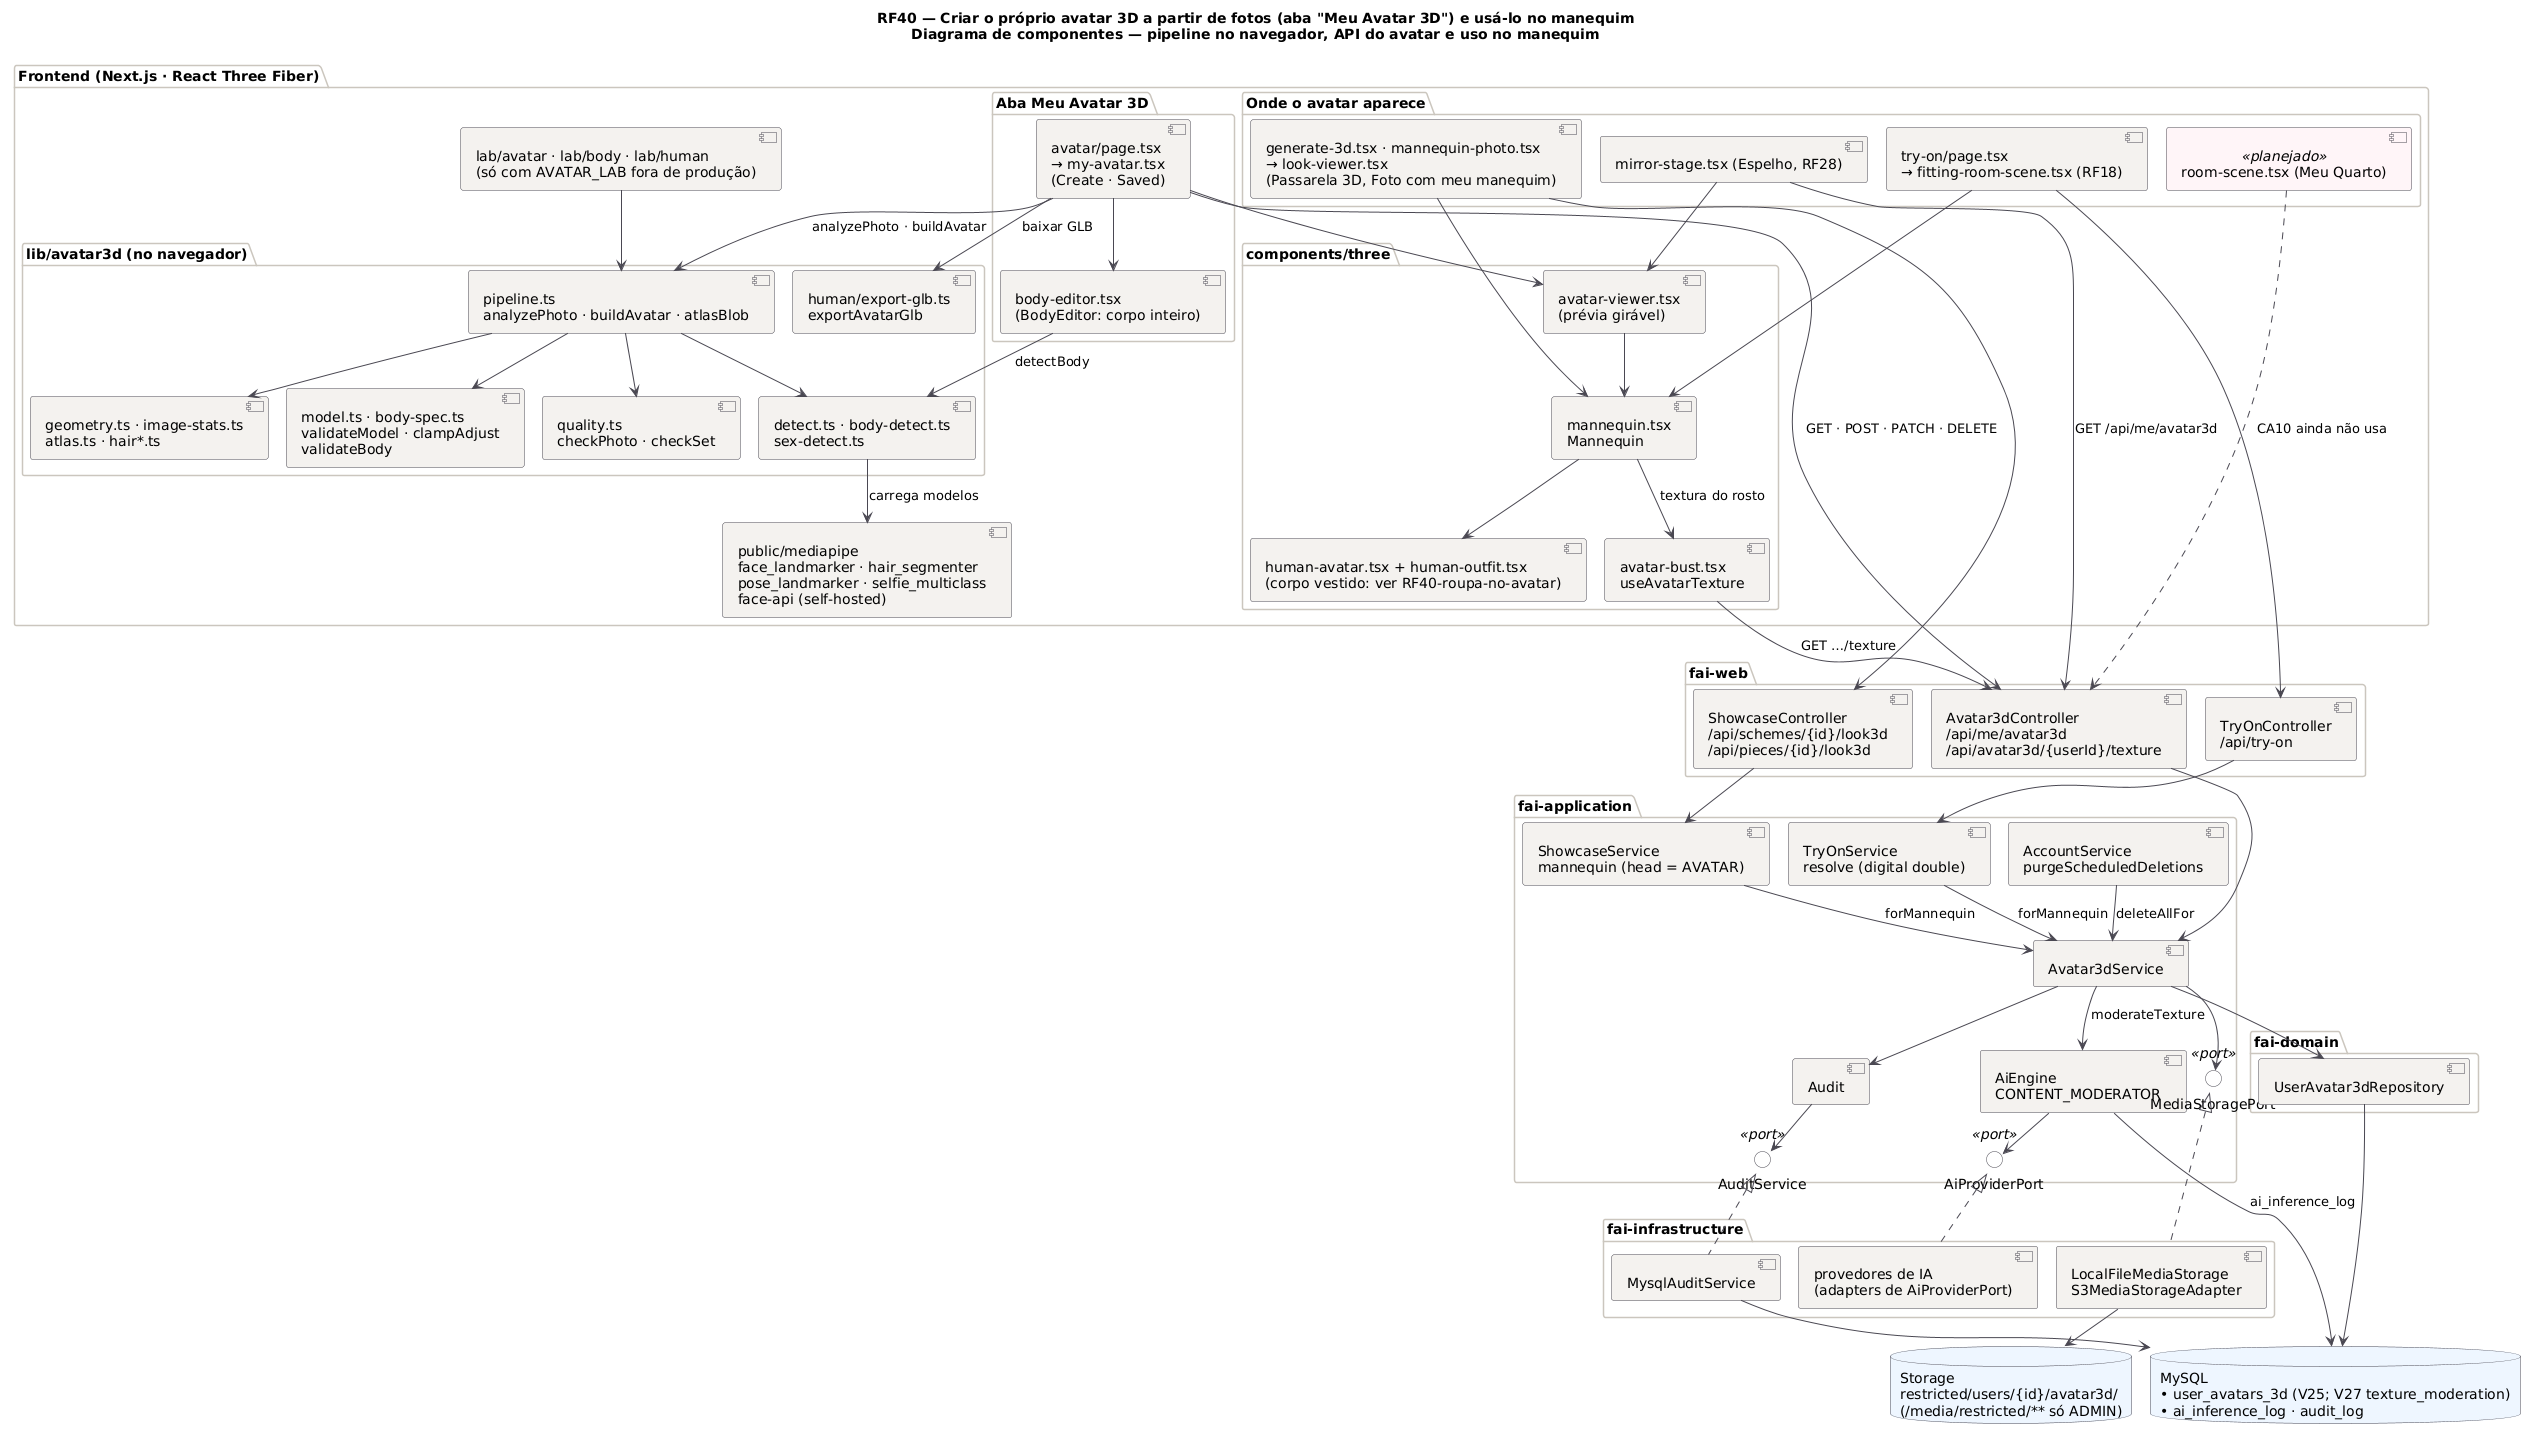

The diagram above was rendered by PlantUML. Its source (embedded in the PNG):
@startuml RF40_Componentes
!pragma layout smetana
title RF40 — Criar o próprio avatar 3D a partir de fotos (aba "Meu Avatar 3D") e usá-lo no manequim\nDiagrama de componentes — pipeline no navegador, API do avatar e uso no manequim
!pragma layout smetana
skinparam backgroundColor #FFFFFF
skinparam component {
  BackgroundColor #F4F2EF
  BorderColor #4A4852
  ArrowColor #4A4852
}
skinparam package {
  BorderColor #CBC6BE
}
skinparam database {
  BackgroundColor #EEF6FF
  BorderColor #4A4852
}
skinparam interface {
  BackgroundColor #FFFFFF
  BorderColor #4A4852
}
skinparam note {
  BackgroundColor #FFFDEB
  BorderColor #D8CE78
  FontColor #554F24
}

package "Frontend (Next.js · React Three Fiber)" {
  package "Aba Meu Avatar 3D" {
    component "avatar/page.tsx\n→ my-avatar.tsx\n(Create · Saved)" as FMy
    component "body-editor.tsx\n(BodyEditor: corpo inteiro)" as FBody
  }
  package "lib/avatar3d (no navegador)" {
    component "pipeline.ts\nanalyzePhoto · buildAvatar · atlasBlob" as LPipe
    component "detect.ts · body-detect.ts\nsex-detect.ts" as LDetect
    component "quality.ts\ncheckPhoto · checkSet" as LQual
    component "geometry.ts · image-stats.ts\natlas.ts · hair*.ts" as LGeo
    component "model.ts · body-spec.ts\nvalidateModel · clampAdjust\nvalidateBody" as LModel
    component "human/export-glb.ts\nexportAvatarGlb" as LGlb
  }
  component "public/mediapipe\nface_landmarker · hair_segmenter\npose_landmarker · selfie_multiclass\nface-api (self-hosted)" as FMp
  package "components/three" {
    component "avatar-viewer.tsx\n(prévia girável)" as FViewer
    component "mannequin.tsx\nMannequin" as FMan
    component "human-avatar.tsx + human-outfit.tsx\n(corpo vestido: ver RF40-roupa-no-avatar)" as FHuman
    component "avatar-bust.tsx\nuseAvatarTexture" as FBust
  }
  package "Onde o avatar aparece" {
    component "generate-3d.tsx · mannequin-photo.tsx\n→ look-viewer.tsx\n(Passarela 3D, Foto com meu manequim)" as FShow
    component "try-on/page.tsx\n→ fitting-room-scene.tsx (RF18)" as FTry
    component "mirror-stage.tsx (Espelho, RF28)" as FMirror
    component "room-scene.tsx (Meu Quarto)" as FRoom <<planejado>> #FFF5F8
  }
  component "lab/avatar · lab/body · lab/human\n(só com AVATAR_LAB fora de produção)" as FLab
}

package "fai-web" {
  component "Avatar3dController\n/api/me/avatar3d\n/api/avatar3d/{userId}/texture" as CAv
  component "ShowcaseController\n/api/schemes/{id}/look3d\n/api/pieces/{id}/look3d" as CShow
  component "TryOnController\n/api/try-on" as CTry
}

package "fai-application" {
  component "Avatar3dService" as SAv
  component "ShowcaseService\nmannequin (head = AVATAR)" as SShow
  component "TryOnService\nresolve (digital double)" as STry
  component "AccountService\npurgeScheduledDeletions" as SAcc
  component "AiEngine\nCONTENT_MODERATOR" as SAi
  component "Audit" as SAud
  interface "MediaStoragePort" as IMedia <<port>>
  interface "AiProviderPort" as IAi <<port>>
  interface "AuditService" as IAud <<port>>
}

package "fai-domain" {
  component "UserAvatar3dRepository" as RAv
}

package "fai-infrastructure" {
  component "LocalFileMediaStorage\nS3MediaStorageAdapter" as AStore
  component "provedores de IA\n(adapters de AiProviderPort)" as AAi
  component "MysqlAuditService" as AAud
}

database "MySQL\n• user_avatars_3d (V25; V27 texture_moderation)\n• ai_inference_log · audit_log" as DB
database "Storage\nrestricted/users/{id}/avatar3d/\n(/media/restricted/** só ADMIN)" as ST

FMy --> LPipe : analyzePhoto · buildAvatar
FMy --> FBody
FBody --> LDetect : detectBody
LPipe --> LDetect
LPipe --> LQual
LPipe --> LGeo
LPipe --> LModel
LDetect --> FMp : carrega modelos
FMy --> FViewer
FMy --> LGlb : baixar GLB
FViewer --> FMan
FMan --> FHuman
FMan --> FBust : textura do rosto
FShow --> FMan
FTry --> FMan
FMirror --> FViewer
FLab --> LPipe

FMy --> CAv : GET · POST · PATCH · DELETE
FMirror --> CAv : GET /api/me/avatar3d
FBust --> CAv : GET …/texture
FShow --> CShow
FTry --> CTry
FRoom ..> CAv : CA10 ainda não usa

CAv --> SAv
CShow --> SShow
CTry --> STry
SShow --> SAv : forMannequin
STry --> SAv : forMannequin
SAcc --> SAv : deleteAllFor
SAv --> RAv
SAv --> IMedia
SAv --> SAi : moderateTexture
SAv --> SAud
SAud --> IAud
SAi --> IAi
IMedia <|.. AStore
IAi <|.. AAi
IAud <|.. AAud
RAv --> DB
AAud --> DB
SAi --> DB : ai_inference_log
AStore --> ST
@enduml